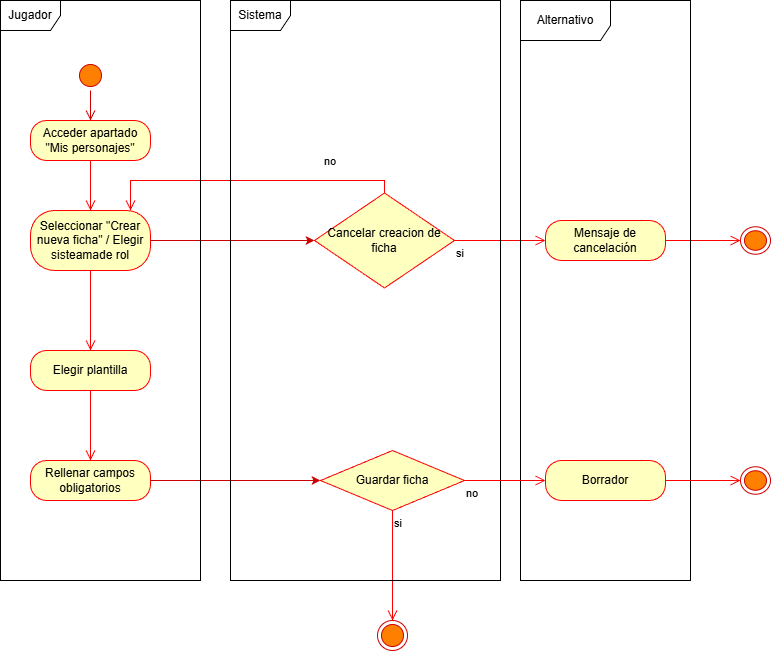

The diagram above was exported from draw.io. Its source (the exported page's mxGraphModel, read from the mxfile embedded in the PNG):
<mxGraphModel dx="561" dy="374" grid="1" gridSize="10" guides="1" tooltips="1" connect="1" arrows="1" fold="1" page="1" pageScale="1" pageWidth="827" pageHeight="1169" math="0" shadow="0">
  <root>
    <mxCell id="0" />
    <mxCell id="1" parent="0" />
    <mxCell id="PPKr6qfTHYzzDQYhN3xs-1" parent="1" style="ellipse;html=1;shape=startState;fillColor=#FF8000;strokeColor=#CC0000;" value="" vertex="1">
      <mxGeometry height="30" width="30" x="105" y="100" as="geometry" />
    </mxCell>
    <mxCell id="PPKr6qfTHYzzDQYhN3xs-2" edge="1" parent="1" source="PPKr6qfTHYzzDQYhN3xs-1" style="edgeStyle=orthogonalEdgeStyle;html=1;verticalAlign=bottom;endArrow=open;endSize=8;strokeColor=#CC0000;rounded=0;" target="PPKr6qfTHYzzDQYhN3xs-3" value="">
      <mxGeometry relative="1" as="geometry">
        <mxPoint x="85" y="160" as="targetPoint" />
      </mxGeometry>
    </mxCell>
    <mxCell id="PPKr6qfTHYzzDQYhN3xs-3" parent="1" style="rounded=1;whiteSpace=wrap;html=1;arcSize=40;fontColor=#000000;fillColor=#ffffc0;strokeColor=#ff0000;" value="&lt;font style=&quot;color: rgb(0, 0, 0);&quot;&gt;Acceder apartado &quot;Mis personajes&quot;&lt;/font&gt;" vertex="1">
      <mxGeometry height="40" width="120" x="60" y="160" as="geometry" />
    </mxCell>
    <mxCell id="PPKr6qfTHYzzDQYhN3xs-4" edge="1" parent="1" source="PPKr6qfTHYzzDQYhN3xs-3" style="edgeStyle=orthogonalEdgeStyle;html=1;verticalAlign=bottom;endArrow=open;endSize=8;strokeColor=#ff0000;rounded=0;" target="PPKr6qfTHYzzDQYhN3xs-5" value="">
      <mxGeometry relative="1" as="geometry">
        <mxPoint x="90" y="310" as="targetPoint" />
      </mxGeometry>
    </mxCell>
    <mxCell id="758LfhUVL99bNxXUx3jF-1" edge="1" parent="1" source="PPKr6qfTHYzzDQYhN3xs-5" style="edgeStyle=orthogonalEdgeStyle;rounded=0;orthogonalLoop=1;jettySize=auto;html=1;strokeColor=#CC0000;" target="PPKr6qfTHYzzDQYhN3xs-17">
      <mxGeometry relative="1" as="geometry" />
    </mxCell>
    <mxCell id="PPKr6qfTHYzzDQYhN3xs-5" parent="1" style="rounded=1;whiteSpace=wrap;html=1;arcSize=40;fontColor=#000000;fillColor=#ffffc0;strokeColor=#ff0000;" value="&lt;font color=&quot;#000000&quot;&gt;Seleccionar &quot;Crear nueva ficha&quot; /&amp;nbsp;&lt;/font&gt;&lt;span style=&quot;color: rgb(0, 0, 0);&quot;&gt;Elegir sisteamade rol&lt;/span&gt;" vertex="1">
      <mxGeometry height="60" width="120" x="60" y="250" as="geometry" />
    </mxCell>
    <mxCell id="PPKr6qfTHYzzDQYhN3xs-8" edge="1" parent="1" source="PPKr6qfTHYzzDQYhN3xs-5" style="edgeStyle=orthogonalEdgeStyle;html=1;verticalAlign=bottom;endArrow=open;endSize=8;strokeColor=#ff0000;rounded=0;" target="PPKr6qfTHYzzDQYhN3xs-9" value="">
      <mxGeometry relative="1" as="geometry">
        <mxPoint x="120" y="360" as="sourcePoint" />
        <mxPoint x="300" y="360" as="targetPoint" />
      </mxGeometry>
    </mxCell>
    <mxCell id="PPKr6qfTHYzzDQYhN3xs-9" parent="1" style="rounded=1;whiteSpace=wrap;html=1;arcSize=40;fontColor=#000000;fillColor=#ffffc0;strokeColor=#ff0000;" value="Elegir plantilla" vertex="1">
      <mxGeometry height="40" width="120" x="60" y="390" as="geometry" />
    </mxCell>
    <mxCell id="PPKr6qfTHYzzDQYhN3xs-10" edge="1" parent="1" source="PPKr6qfTHYzzDQYhN3xs-9" style="edgeStyle=orthogonalEdgeStyle;html=1;verticalAlign=bottom;endArrow=open;endSize=8;strokeColor=#ff0000;rounded=0;" target="PPKr6qfTHYzzDQYhN3xs-11" value="">
      <mxGeometry relative="1" as="geometry">
        <mxPoint x="360" y="440" as="targetPoint" />
      </mxGeometry>
    </mxCell>
    <mxCell id="PPKr6qfTHYzzDQYhN3xs-11" parent="1" style="rounded=1;whiteSpace=wrap;html=1;arcSize=40;fontColor=#000000;fillColor=#ffffc0;strokeColor=#ff0000;" value="Rellenar campos obligatorios" vertex="1">
      <mxGeometry height="40" width="120" x="60" y="500" as="geometry" />
    </mxCell>
    <mxCell id="PPKr6qfTHYzzDQYhN3xs-17" parent="1" style="rhombus;whiteSpace=wrap;html=1;fontColor=#000000;fillColor=#ffffc0;strokeColor=#ff0000;" value="&lt;font style=&quot;color: rgb(0, 0, 0);&quot;&gt;Cancelar creacion de ficha&lt;/font&gt;" vertex="1">
      <mxGeometry height="95" width="140" x="344" y="232.5" as="geometry" />
    </mxCell>
    <mxCell id="PPKr6qfTHYzzDQYhN3xs-20" edge="1" parent="1" source="PPKr6qfTHYzzDQYhN3xs-17" style="edgeStyle=orthogonalEdgeStyle;html=1;align=left;verticalAlign=bottom;endArrow=open;endSize=8;strokeColor=#ff0000;rounded=0;" target="PPKr6qfTHYzzDQYhN3xs-5" value="no">
      <mxGeometry relative="1" x="-0.4957" y="-10" as="geometry">
        <mxPoint as="offset" />
        <Array as="points">
          <mxPoint x="414" y="220" />
          <mxPoint x="160" y="220" />
        </Array>
        <mxPoint x="565" y="440" as="sourcePoint" />
        <mxPoint x="320" y="482" as="targetPoint" />
      </mxGeometry>
    </mxCell>
    <mxCell id="PPKr6qfTHYzzDQYhN3xs-22" edge="1" parent="1" source="PPKr6qfTHYzzDQYhN3xs-17" style="edgeStyle=orthogonalEdgeStyle;html=1;align=left;verticalAlign=top;endArrow=open;endSize=8;strokeColor=#ff0000;rounded=0;" target="PPKr6qfTHYzzDQYhN3xs-34" value="si">
      <mxGeometry relative="1" x="-1" as="geometry">
        <mxPoint x="650" y="400" as="sourcePoint" />
        <mxPoint x="660" y="360" as="targetPoint" />
      </mxGeometry>
    </mxCell>
    <mxCell id="PPKr6qfTHYzzDQYhN3xs-25" parent="1" style="ellipse;html=1;shape=endState;fillColor=#FF8000;strokeColor=#CC0000;" value="" vertex="1">
      <mxGeometry height="30" width="30" x="407" y="660" as="geometry" />
    </mxCell>
    <mxCell id="PPKr6qfTHYzzDQYhN3xs-26" parent="1" style="ellipse;html=1;shape=endState;fillColor=#FF8000;strokeColor=#CC0000;" value="" vertex="1">
      <mxGeometry height="27.5" width="30" x="770" y="266.25" as="geometry" />
    </mxCell>
    <mxCell id="PPKr6qfTHYzzDQYhN3xs-27" parent="1" style="rhombus;whiteSpace=wrap;html=1;fontColor=#000000;fillColor=#ffffc0;strokeColor=#ff0000;" value="Guardar ficha" vertex="1">
      <mxGeometry height="60" width="144" x="350" y="490" as="geometry" />
    </mxCell>
    <mxCell id="PPKr6qfTHYzzDQYhN3xs-29" edge="1" parent="1" source="PPKr6qfTHYzzDQYhN3xs-27" style="edgeStyle=orthogonalEdgeStyle;html=1;align=left;verticalAlign=top;endArrow=open;endSize=8;strokeColor=#ff0000;rounded=0;" target="PPKr6qfTHYzzDQYhN3xs-25" value="si">
      <mxGeometry relative="1" x="-1" as="geometry">
        <mxPoint x="290" y="610" as="targetPoint" />
      </mxGeometry>
    </mxCell>
    <mxCell id="PPKr6qfTHYzzDQYhN3xs-31" edge="1" parent="1" source="PPKr6qfTHYzzDQYhN3xs-11" style="edgeStyle=orthogonalEdgeStyle;rounded=0;orthogonalLoop=1;jettySize=auto;html=1;strokeColor=#CC0000;" target="PPKr6qfTHYzzDQYhN3xs-27">
      <mxGeometry relative="1" as="geometry" />
    </mxCell>
    <mxCell id="PPKr6qfTHYzzDQYhN3xs-32" parent="1" style="shape=umlFrame;whiteSpace=wrap;html=1;pointerEvents=0;" value="Jugador" vertex="1">
      <mxGeometry height="580" width="200" x="30" y="40" as="geometry" />
    </mxCell>
    <mxCell id="PPKr6qfTHYzzDQYhN3xs-33" parent="1" style="shape=umlFrame;whiteSpace=wrap;html=1;pointerEvents=0;" value="Sistema" vertex="1">
      <mxGeometry height="580" width="270" x="260" y="40" as="geometry" />
    </mxCell>
    <mxCell id="PPKr6qfTHYzzDQYhN3xs-34" parent="1" style="rounded=1;whiteSpace=wrap;html=1;arcSize=40;fontColor=#000000;fillColor=#ffffc0;strokeColor=#ff0000;" value="&lt;font style=&quot;color: rgb(0, 0, 0);&quot;&gt;Mensaje de cancelación&lt;/font&gt;" vertex="1">
      <mxGeometry height="40" width="120" x="575" y="260" as="geometry" />
    </mxCell>
    <mxCell id="PPKr6qfTHYzzDQYhN3xs-35" edge="1" parent="1" source="PPKr6qfTHYzzDQYhN3xs-34" style="edgeStyle=orthogonalEdgeStyle;html=1;verticalAlign=bottom;endArrow=open;endSize=8;strokeColor=#ff0000;rounded=0;" target="PPKr6qfTHYzzDQYhN3xs-26" value="">
      <mxGeometry relative="1" as="geometry">
        <mxPoint x="640" y="510" as="targetPoint" />
      </mxGeometry>
    </mxCell>
    <mxCell id="PPKr6qfTHYzzDQYhN3xs-36" parent="1" style="shape=umlFrame;whiteSpace=wrap;html=1;pointerEvents=0;width=90;height=40;" value="Alternativo" vertex="1">
      <mxGeometry height="580" width="170" x="550" y="40" as="geometry" />
    </mxCell>
    <mxCell id="758LfhUVL99bNxXUx3jF-3" parent="1" style="rounded=1;whiteSpace=wrap;html=1;arcSize=40;fontColor=#000000;fillColor=#ffffc0;strokeColor=#ff0000;" value="Borrador" vertex="1">
      <mxGeometry height="40" width="120" x="575" y="500" as="geometry" />
    </mxCell>
    <mxCell id="758LfhUVL99bNxXUx3jF-4" edge="1" parent="1" source="758LfhUVL99bNxXUx3jF-3" style="edgeStyle=orthogonalEdgeStyle;html=1;verticalAlign=bottom;endArrow=open;endSize=8;strokeColor=#ff0000;rounded=0;" target="758LfhUVL99bNxXUx3jF-7" value="">
      <mxGeometry relative="1" as="geometry">
        <mxPoint x="635" y="600" as="targetPoint" />
      </mxGeometry>
    </mxCell>
    <mxCell id="758LfhUVL99bNxXUx3jF-6" edge="1" parent="1" source="PPKr6qfTHYzzDQYhN3xs-27" style="edgeStyle=orthogonalEdgeStyle;html=1;align=left;verticalAlign=top;endArrow=open;endSize=8;strokeColor=#ff0000;rounded=0;" target="758LfhUVL99bNxXUx3jF-3" value="no">
      <mxGeometry relative="1" x="-1" as="geometry">
        <mxPoint x="494" y="519.64" as="sourcePoint" />
        <mxPoint x="585" y="519.64" as="targetPoint" />
      </mxGeometry>
    </mxCell>
    <mxCell id="758LfhUVL99bNxXUx3jF-7" parent="1" style="ellipse;html=1;shape=endState;fillColor=#FF8000;strokeColor=#CC0000;" value="" vertex="1">
      <mxGeometry height="27.5" width="30" x="770" y="506.25" as="geometry" />
    </mxCell>
  </root>
</mxGraphModel>